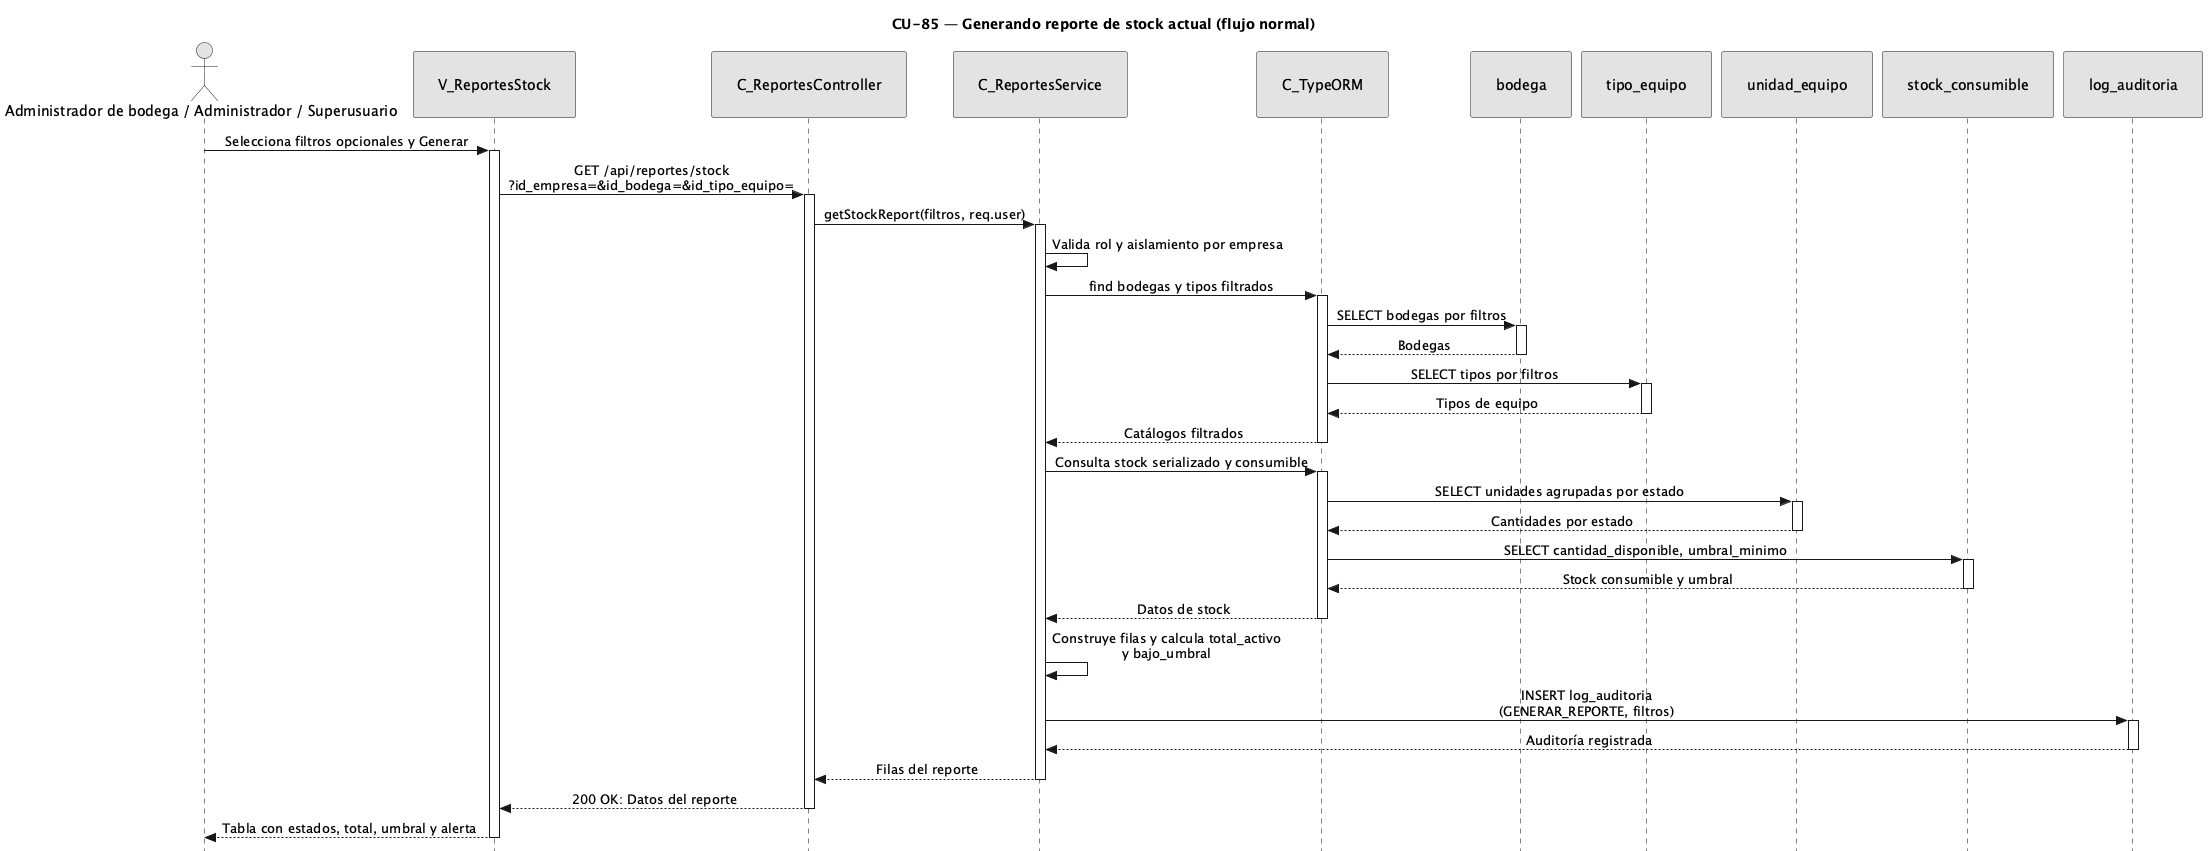

The diagram above was rendered by PlantUML. Its source (embedded in the PNG):
@startuml CU85-normal
title CU-85 — Generando reporte de stock actual (flujo normal)

skinparam style strictuml
skinparam monochrome true
skinparam shadowing false
<style>
sequenceDiagram {
  participant {
    padding 25
  }
  actor {
    padding 20
  }
}
</style>
skinparam sequence {
  MessageAlign center
  LifeLineBorderColor black
}
hide footbox

actor "Administrador de bodega / Administrador / Superusuario" as user
participant "V_ReportesStock" as view
participant "C_ReportesController" as ctrl
participant "C_ReportesService" as svc
participant "C_TypeORM" as orm
participant "bodega" as bent
participant "tipo_equipo" as tent
participant "unidad_equipo" as uent
participant "stock_consumible" as sent
participant "log_auditoria" as aent

user -> view : Selecciona filtros opcionales y Generar
activate view
view -> ctrl : GET /api/reportes/stock\n?id_empresa=&id_bodega=&id_tipo_equipo=
activate ctrl
ctrl -> svc : getStockReport(filtros, req.user)
activate svc
svc -> svc : Valida rol y aislamiento por empresa
svc -> orm : find bodegas y tipos filtrados
activate orm
orm -> bent : SELECT bodegas por filtros
activate bent
bent --> orm : Bodegas
deactivate bent
orm -> tent : SELECT tipos por filtros
activate tent
tent --> orm : Tipos de equipo
deactivate tent
orm --> svc : Catálogos filtrados
deactivate orm

svc -> orm : Consulta stock serializado y consumible
activate orm
orm -> uent : SELECT unidades agrupadas por estado
activate uent
uent --> orm : Cantidades por estado
deactivate uent
orm -> sent : SELECT cantidad_disponible, umbral_minimo
activate sent
sent --> orm : Stock consumible y umbral
deactivate sent
orm --> svc : Datos de stock
deactivate orm

svc -> svc : Construye filas y calcula total_activo\ny bajo_umbral
svc -> aent : INSERT log_auditoria\n(GENERAR_REPORTE, filtros)
activate aent
aent --> svc : Auditoría registrada
deactivate aent
svc --> ctrl : Filas del reporte
deactivate svc
ctrl --> view : 200 OK: Datos del reporte
deactivate ctrl
view --> user : Tabla con estados, total, umbral y alerta
deactivate view

@enduml